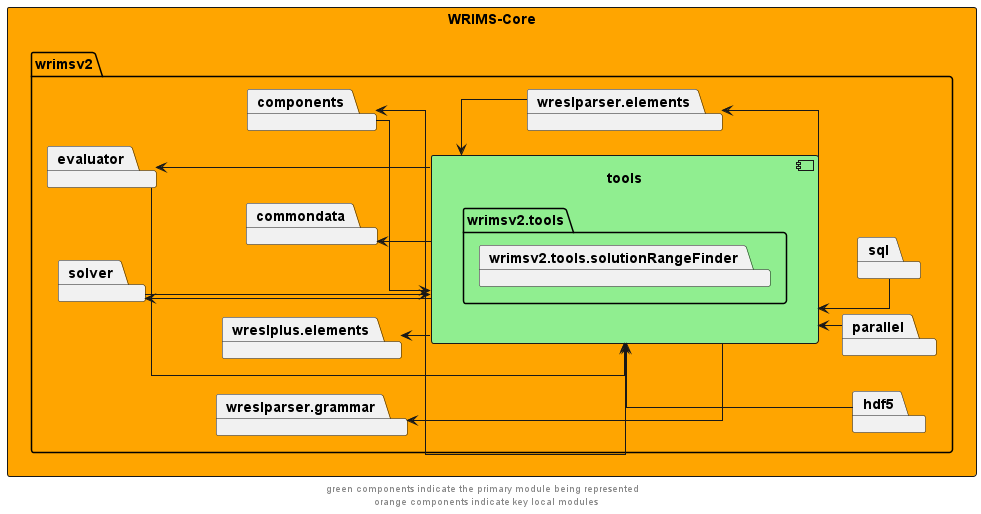

The diagram above was rendered by PlantUML. Its source (embedded in the PNG):
@startuml
left to right direction
skinparam linetype ortho

rectangle wrims_core as "WRIMS-Core" #orange {
        package wrimsv2{
            package tools {
                component tools #lightgreen {
                    package wrimsv2.tools{
                        package wrimsv2.tools.solutionRangeFinder
                    }
                }
            }
        package commondata
        package components
        package evaluator
        package solver
        package wreslparser.elements
        package wreslparser.grammar
        package wreslplus.elements

        package hdf5
        package parallel
        package sql
    }
}

tools -u->  components
components -->  tools
tools -l->  evaluator
evaluator -->  tools
tools -u->  solver
solver -->  tools
tools -r->  wreslparser.elements
wreslparser.elements -l->  tools

tools -u->  commondata
tools -u-> wreslparser.grammar
tools -u-> wreslplus.elements

hdf5 -u->  tools
parallel -u-> tools
sql -u-> tools

' The following relationships are hidden and used to format the diagram. They do not represent actual dependencies.
components -u[hidden]-> evaluator
commondata -u[hidden]-> solver
'solver -r[hidden]-> wreslparser.elements
'hdf5 -l[hidden]->  solver
'parallel -l[hidden]-> hdf5
'sql -l[hidden]-> parallel

footer "green components indicate the primary module being represented \n orange components indicate key local modules"
@enduml